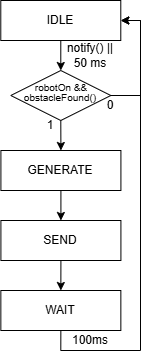

The diagram above was exported from draw.io. Its source (the exported page's mxGraphModel, read from the mxfile embedded in the PNG):
<mxGraphModel dx="465" dy="79" grid="1" gridSize="10" guides="1" tooltips="1" connect="1" arrows="1" fold="1" page="0" pageScale="1" pageWidth="827" pageHeight="1169" background="none" math="0" shadow="0">
  <root>
    <mxCell id="0" />
    <mxCell id="1" parent="0" />
    <mxCell id="CRT-PnEBcm-W0k3oGLtd-151" style="edgeStyle=orthogonalEdgeStyle;rounded=0;orthogonalLoop=1;jettySize=auto;html=1;exitX=0.5;exitY=1;exitDx=0;exitDy=0;entryX=0.5;entryY=0;entryDx=0;entryDy=0;" edge="1" parent="1" source="CRT-PnEBcm-W0k3oGLtd-128" target="CRT-PnEBcm-W0k3oGLtd-147">
      <mxGeometry relative="1" as="geometry" />
    </mxCell>
    <mxCell id="CRT-PnEBcm-W0k3oGLtd-128" value="" style="rounded=0;whiteSpace=wrap;html=1;" vertex="1" parent="1">
      <mxGeometry x="740.2899999999997" y="540" width="120" height="40" as="geometry" />
    </mxCell>
    <mxCell id="CRT-PnEBcm-W0k3oGLtd-129" value="IDLE" style="text;html=1;align=center;verticalAlign=middle;whiteSpace=wrap;rounded=0;" vertex="1" parent="1">
      <mxGeometry x="770.2299999999998" y="545" width="60" height="30" as="geometry" />
    </mxCell>
    <mxCell id="CRT-PnEBcm-W0k3oGLtd-130" style="edgeStyle=orthogonalEdgeStyle;rounded=0;orthogonalLoop=1;jettySize=auto;html=1;exitX=0.5;exitY=1;exitDx=0;exitDy=0;entryX=0.5;entryY=0;entryDx=0;entryDy=0;" edge="1" parent="1" source="CRT-PnEBcm-W0k3oGLtd-131" target="CRT-PnEBcm-W0k3oGLtd-134">
      <mxGeometry relative="1" as="geometry" />
    </mxCell>
    <mxCell id="CRT-PnEBcm-W0k3oGLtd-131" value="" style="rounded=0;whiteSpace=wrap;html=1;" vertex="1" parent="1">
      <mxGeometry x="740.4099999999999" y="760" width="120" height="40" as="geometry" />
    </mxCell>
    <mxCell id="CRT-PnEBcm-W0k3oGLtd-132" value="SEND" style="text;html=1;align=center;verticalAlign=middle;whiteSpace=wrap;rounded=0;" vertex="1" parent="1">
      <mxGeometry x="770.3499999999999" y="765" width="60" height="30" as="geometry" />
    </mxCell>
    <mxCell id="CRT-PnEBcm-W0k3oGLtd-155" style="edgeStyle=orthogonalEdgeStyle;rounded=0;orthogonalLoop=1;jettySize=auto;html=1;exitX=0.5;exitY=1;exitDx=0;exitDy=0;entryX=1;entryY=0.5;entryDx=0;entryDy=0;" edge="1" parent="1" source="CRT-PnEBcm-W0k3oGLtd-134" target="CRT-PnEBcm-W0k3oGLtd-128">
      <mxGeometry relative="1" as="geometry">
        <Array as="points">
          <mxPoint x="800" y="890" />
          <mxPoint x="880" y="890" />
          <mxPoint x="880" y="560" />
        </Array>
      </mxGeometry>
    </mxCell>
    <mxCell id="CRT-PnEBcm-W0k3oGLtd-134" value="" style="rounded=0;whiteSpace=wrap;html=1;" vertex="1" parent="1">
      <mxGeometry x="740.3499999999999" y="830" width="120" height="40" as="geometry" />
    </mxCell>
    <mxCell id="CRT-PnEBcm-W0k3oGLtd-135" value="WAIT" style="text;html=1;align=center;verticalAlign=middle;whiteSpace=wrap;rounded=0;" vertex="1" parent="1">
      <mxGeometry x="770.29" y="835" width="60" height="30" as="geometry" />
    </mxCell>
    <mxCell id="CRT-PnEBcm-W0k3oGLtd-142" value="&lt;div&gt;100ms&lt;/div&gt;" style="text;html=1;align=center;verticalAlign=middle;whiteSpace=wrap;rounded=0;" vertex="1" parent="1">
      <mxGeometry x="800.41" y="870" width="60" height="20" as="geometry" />
    </mxCell>
    <mxCell id="CRT-PnEBcm-W0k3oGLtd-143" value="&lt;div&gt;notify() || 50 ms&lt;/div&gt;" style="text;html=1;align=center;verticalAlign=middle;whiteSpace=wrap;rounded=0;" vertex="1" parent="1">
      <mxGeometry x="805.49" y="580" width="49.83" height="30" as="geometry" />
    </mxCell>
    <mxCell id="CRT-PnEBcm-W0k3oGLtd-144" style="edgeStyle=orthogonalEdgeStyle;rounded=0;orthogonalLoop=1;jettySize=auto;html=1;exitX=0.5;exitY=1;exitDx=0;exitDy=0;entryX=0.5;entryY=0;entryDx=0;entryDy=0;" edge="1" parent="1" source="CRT-PnEBcm-W0k3oGLtd-145" target="CRT-PnEBcm-W0k3oGLtd-131">
      <mxGeometry relative="1" as="geometry" />
    </mxCell>
    <mxCell id="CRT-PnEBcm-W0k3oGLtd-145" value="" style="rounded=0;whiteSpace=wrap;html=1;" vertex="1" parent="1">
      <mxGeometry x="740.4099999999999" y="690" width="120" height="40" as="geometry" />
    </mxCell>
    <mxCell id="CRT-PnEBcm-W0k3oGLtd-146" value="GENERATE" style="text;html=1;align=center;verticalAlign=middle;whiteSpace=wrap;rounded=0;" vertex="1" parent="1">
      <mxGeometry x="770.3499999999999" y="695" width="60" height="30" as="geometry" />
    </mxCell>
    <mxCell id="CRT-PnEBcm-W0k3oGLtd-152" style="edgeStyle=orthogonalEdgeStyle;rounded=0;orthogonalLoop=1;jettySize=auto;html=1;exitX=0.5;exitY=1;exitDx=0;exitDy=0;entryX=0.5;entryY=0;entryDx=0;entryDy=0;" edge="1" parent="1" source="CRT-PnEBcm-W0k3oGLtd-147" target="CRT-PnEBcm-W0k3oGLtd-145">
      <mxGeometry relative="1" as="geometry" />
    </mxCell>
    <mxCell id="CRT-PnEBcm-W0k3oGLtd-153" style="edgeStyle=orthogonalEdgeStyle;rounded=0;orthogonalLoop=1;jettySize=auto;html=1;exitX=1;exitY=0.5;exitDx=0;exitDy=0;entryX=1;entryY=0.5;entryDx=0;entryDy=0;" edge="1" parent="1" source="CRT-PnEBcm-W0k3oGLtd-147" target="CRT-PnEBcm-W0k3oGLtd-128">
      <mxGeometry relative="1" as="geometry">
        <Array as="points">
          <mxPoint x="880" y="635" />
          <mxPoint x="880" y="560" />
        </Array>
      </mxGeometry>
    </mxCell>
    <mxCell id="CRT-PnEBcm-W0k3oGLtd-147" value="" style="rhombus;whiteSpace=wrap;html=1;" vertex="1" parent="1">
      <mxGeometry x="750.2900000000001" y="610" width="100" height="50" as="geometry" />
    </mxCell>
    <mxCell id="CRT-PnEBcm-W0k3oGLtd-148" value="&lt;font&gt;robotOn &amp;amp;&amp;amp;&lt;/font&gt;" style="text;html=1;align=center;verticalAlign=middle;rounded=0;perimeterSpacing=0;whiteSpace=wrap;spacing=0;fontSize=10;" vertex="1" parent="1">
      <mxGeometry x="770.58" y="622" width="59.77" height="10" as="geometry" />
    </mxCell>
    <mxCell id="CRT-PnEBcm-W0k3oGLtd-149" value="&lt;div&gt;0&lt;/div&gt;" style="text;html=1;align=center;verticalAlign=middle;whiteSpace=wrap;rounded=0;" vertex="1" parent="1">
      <mxGeometry x="820.2300000000001" y="630" width="60" height="30" as="geometry" />
    </mxCell>
    <mxCell id="CRT-PnEBcm-W0k3oGLtd-150" value="1" style="text;html=1;align=center;verticalAlign=middle;whiteSpace=wrap;rounded=0;" vertex="1" parent="1">
      <mxGeometry x="760.2300000000002" y="650" width="60" height="30" as="geometry" />
    </mxCell>
    <mxCell id="CRT-PnEBcm-W0k3oGLtd-154" value="&lt;div&gt;&lt;font&gt;obstacleFound()&lt;/font&gt;&lt;/div&gt;" style="text;html=1;align=center;verticalAlign=middle;rounded=0;perimeterSpacing=0;whiteSpace=wrap;spacing=0;fontSize=10;" vertex="1" parent="1">
      <mxGeometry x="760.23" y="632" width="80" height="10" as="geometry" />
    </mxCell>
  </root>
</mxGraphModel>